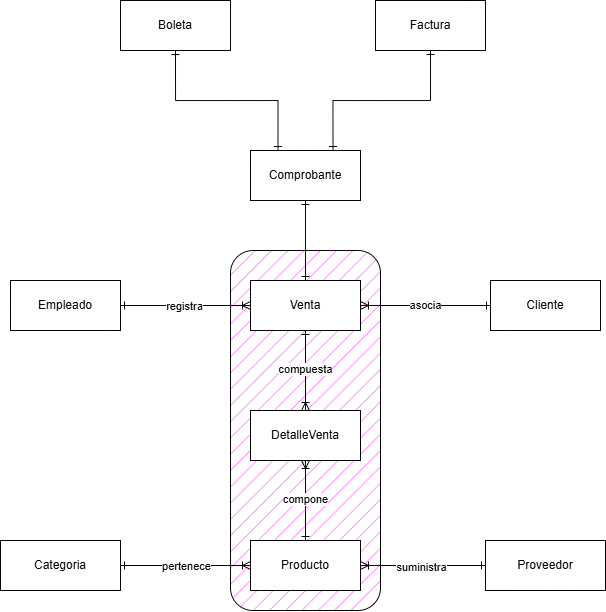

The diagram above was exported from draw.io. Its source (the exported page's mxGraphModel, read from the mxfile embedded in the PNG):
<mxGraphModel dx="1226" dy="715" grid="1" gridSize="10" guides="1" tooltips="1" connect="1" arrows="1" fold="1" page="0" pageScale="1" pageWidth="827" pageHeight="1169" math="0" shadow="0" adaptiveColors="none">
  <root>
    <mxCell id="0" />
    <mxCell id="1" parent="0" />
    <mxCell id="BItVhCfjqws1w0ueyV8S-30" value="" style="rounded=1;whiteSpace=wrap;html=1;strokeWidth=1;fillStyle=hatch;fillColor=#FF66FF;" parent="1" vertex="1">
      <mxGeometry x="530" y="350" width="150" height="360" as="geometry" />
    </mxCell>
    <mxCell id="BItVhCfjqws1w0ueyV8S-3" value="" style="edgeStyle=orthogonalEdgeStyle;rounded=0;orthogonalLoop=1;jettySize=auto;html=1;endArrow=ERoneToMany;endFill=0;startArrow=ERone;startFill=0;" parent="1" source="BItVhCfjqws1w0ueyV8S-1" target="BItVhCfjqws1w0ueyV8S-2" edge="1">
      <mxGeometry relative="1" as="geometry" />
    </mxCell>
    <mxCell id="BItVhCfjqws1w0ueyV8S-36" value="registra" style="edgeLabel;html=1;align=center;verticalAlign=middle;resizable=0;points=[];" parent="BItVhCfjqws1w0ueyV8S-3" connectable="0" vertex="1">
      <mxGeometry x="-0.0154" relative="1" as="geometry">
        <mxPoint as="offset" />
      </mxGeometry>
    </mxCell>
    <mxCell id="BItVhCfjqws1w0ueyV8S-1" value="Empleado" style="html=1;whiteSpace=wrap;" parent="1" vertex="1">
      <mxGeometry x="310" y="380" width="110" height="50" as="geometry" />
    </mxCell>
    <mxCell id="BItVhCfjqws1w0ueyV8S-7" value="" style="edgeStyle=orthogonalEdgeStyle;rounded=0;orthogonalLoop=1;jettySize=auto;html=1;startArrow=ERoneToMany;startFill=0;endArrow=ERone;endFill=0;" parent="1" source="BItVhCfjqws1w0ueyV8S-2" target="BItVhCfjqws1w0ueyV8S-6" edge="1">
      <mxGeometry relative="1" as="geometry" />
    </mxCell>
    <mxCell id="BItVhCfjqws1w0ueyV8S-37" value="asocia" style="edgeLabel;html=1;align=center;verticalAlign=middle;resizable=0;points=[];" parent="BItVhCfjqws1w0ueyV8S-7" connectable="0" vertex="1">
      <mxGeometry x="0.0022" y="1" relative="1" as="geometry">
        <mxPoint as="offset" />
      </mxGeometry>
    </mxCell>
    <mxCell id="BItVhCfjqws1w0ueyV8S-13" value="" style="edgeStyle=orthogonalEdgeStyle;rounded=0;orthogonalLoop=1;jettySize=auto;html=1;startArrow=ERone;startFill=0;endArrow=ERoneToMany;endFill=0;" parent="1" source="BItVhCfjqws1w0ueyV8S-2" target="BItVhCfjqws1w0ueyV8S-12" edge="1">
      <mxGeometry relative="1" as="geometry" />
    </mxCell>
    <mxCell id="BItVhCfjqws1w0ueyV8S-33" value="compuesta" style="edgeLabel;html=1;align=center;verticalAlign=middle;resizable=0;points=[];" parent="BItVhCfjqws1w0ueyV8S-13" connectable="0" vertex="1">
      <mxGeometry x="-0.0357" y="-1" relative="1" as="geometry">
        <mxPoint as="offset" />
      </mxGeometry>
    </mxCell>
    <mxCell id="KGC5_8LqJ4mB1bWjSd2--6" style="edgeStyle=orthogonalEdgeStyle;rounded=0;orthogonalLoop=1;jettySize=auto;html=1;exitX=0.75;exitY=0;exitDx=0;exitDy=0;entryX=0.5;entryY=1;entryDx=0;entryDy=0;endArrow=ERone;endFill=0;startArrow=ERone;startFill=0;" edge="1" parent="1" source="KGC5_8LqJ4mB1bWjSd2--15" target="KGC5_8LqJ4mB1bWjSd2--3">
      <mxGeometry relative="1" as="geometry" />
    </mxCell>
    <mxCell id="KGC5_8LqJ4mB1bWjSd2--16" value="" style="edgeStyle=orthogonalEdgeStyle;rounded=0;orthogonalLoop=1;jettySize=auto;html=1;endArrow=ERone;endFill=0;startArrow=ERone;startFill=0;" edge="1" parent="1" source="BItVhCfjqws1w0ueyV8S-2" target="KGC5_8LqJ4mB1bWjSd2--15">
      <mxGeometry relative="1" as="geometry" />
    </mxCell>
    <mxCell id="BItVhCfjqws1w0ueyV8S-2" value="Venta" style="html=1;whiteSpace=wrap;" parent="1" vertex="1">
      <mxGeometry x="550" y="380" width="110" height="50" as="geometry" />
    </mxCell>
    <mxCell id="BItVhCfjqws1w0ueyV8S-6" value="Cliente" style="html=1;whiteSpace=wrap;" parent="1" vertex="1">
      <mxGeometry x="790" y="380" width="110" height="50" as="geometry" />
    </mxCell>
    <mxCell id="BItVhCfjqws1w0ueyV8S-15" value="" style="edgeStyle=orthogonalEdgeStyle;rounded=0;orthogonalLoop=1;jettySize=auto;html=1;startArrow=ERoneToMany;startFill=0;endArrow=ERone;endFill=0;" parent="1" source="BItVhCfjqws1w0ueyV8S-12" target="BItVhCfjqws1w0ueyV8S-14" edge="1">
      <mxGeometry relative="1" as="geometry" />
    </mxCell>
    <mxCell id="BItVhCfjqws1w0ueyV8S-34" value="compone" style="edgeLabel;html=1;align=center;verticalAlign=middle;resizable=0;points=[];" parent="BItVhCfjqws1w0ueyV8S-15" connectable="0" vertex="1">
      <mxGeometry x="-0.0429" y="-1" relative="1" as="geometry">
        <mxPoint as="offset" />
      </mxGeometry>
    </mxCell>
    <mxCell id="BItVhCfjqws1w0ueyV8S-12" value="DetalleVenta" style="html=1;whiteSpace=wrap;" parent="1" vertex="1">
      <mxGeometry x="550" y="510" width="110" height="50" as="geometry" />
    </mxCell>
    <mxCell id="BItVhCfjqws1w0ueyV8S-17" value="" style="edgeStyle=orthogonalEdgeStyle;rounded=0;orthogonalLoop=1;jettySize=auto;html=1;startArrow=ERoneToMany;startFill=0;endArrow=ERone;endFill=0;" parent="1" source="BItVhCfjqws1w0ueyV8S-14" target="BItVhCfjqws1w0ueyV8S-16" edge="1">
      <mxGeometry relative="1" as="geometry" />
    </mxCell>
    <mxCell id="BItVhCfjqws1w0ueyV8S-38" value="pertenece" style="edgeLabel;html=1;align=center;verticalAlign=middle;resizable=0;points=[];" parent="BItVhCfjqws1w0ueyV8S-17" connectable="0" vertex="1">
      <mxGeometry x="-0.0022" relative="1" as="geometry">
        <mxPoint as="offset" />
      </mxGeometry>
    </mxCell>
    <mxCell id="BItVhCfjqws1w0ueyV8S-19" value="" style="edgeStyle=orthogonalEdgeStyle;rounded=0;orthogonalLoop=1;jettySize=auto;html=1;startArrow=ERoneToMany;startFill=0;endArrow=ERone;endFill=0;entryX=0;entryY=0.5;entryDx=0;entryDy=0;" parent="1" source="BItVhCfjqws1w0ueyV8S-14" target="KGC5_8LqJ4mB1bWjSd2--11" edge="1">
      <mxGeometry relative="1" as="geometry">
        <mxPoint x="785" y="665" as="targetPoint" />
      </mxGeometry>
    </mxCell>
    <mxCell id="KGC5_8LqJ4mB1bWjSd2--14" value="suministra" style="edgeLabel;html=1;align=center;verticalAlign=middle;resizable=0;points=[];" vertex="1" connectable="0" parent="BItVhCfjqws1w0ueyV8S-19">
      <mxGeometry x="-0.0306" y="-1" relative="1" as="geometry">
        <mxPoint as="offset" />
      </mxGeometry>
    </mxCell>
    <mxCell id="BItVhCfjqws1w0ueyV8S-14" value="Producto" style="html=1;whiteSpace=wrap;" parent="1" vertex="1">
      <mxGeometry x="550" y="640" width="110" height="50" as="geometry" />
    </mxCell>
    <mxCell id="BItVhCfjqws1w0ueyV8S-16" value="Categoria" style="html=1;whiteSpace=wrap;" parent="1" vertex="1">
      <mxGeometry x="300" y="640" width="120" height="50" as="geometry" />
    </mxCell>
    <mxCell id="KGC5_8LqJ4mB1bWjSd2--5" style="edgeStyle=orthogonalEdgeStyle;rounded=0;orthogonalLoop=1;jettySize=auto;html=1;exitX=0.5;exitY=1;exitDx=0;exitDy=0;entryX=0.25;entryY=0;entryDx=0;entryDy=0;endArrow=ERone;endFill=0;startArrow=ERone;startFill=0;" edge="1" parent="1" source="KGC5_8LqJ4mB1bWjSd2--1" target="KGC5_8LqJ4mB1bWjSd2--15">
      <mxGeometry relative="1" as="geometry" />
    </mxCell>
    <mxCell id="KGC5_8LqJ4mB1bWjSd2--1" value="Boleta" style="html=1;whiteSpace=wrap;" vertex="1" parent="1">
      <mxGeometry x="420" y="100" width="110" height="50" as="geometry" />
    </mxCell>
    <mxCell id="KGC5_8LqJ4mB1bWjSd2--3" value="Factura" style="html=1;whiteSpace=wrap;" vertex="1" parent="1">
      <mxGeometry x="675" y="100" width="110" height="50" as="geometry" />
    </mxCell>
    <mxCell id="KGC5_8LqJ4mB1bWjSd2--11" value="Proveedor" style="html=1;whiteSpace=wrap;" vertex="1" parent="1">
      <mxGeometry x="785" y="640" width="120" height="50" as="geometry" />
    </mxCell>
    <mxCell id="KGC5_8LqJ4mB1bWjSd2--15" value="Comprobante" style="html=1;whiteSpace=wrap;" vertex="1" parent="1">
      <mxGeometry x="550" y="250" width="110" height="50" as="geometry" />
    </mxCell>
  </root>
</mxGraphModel>